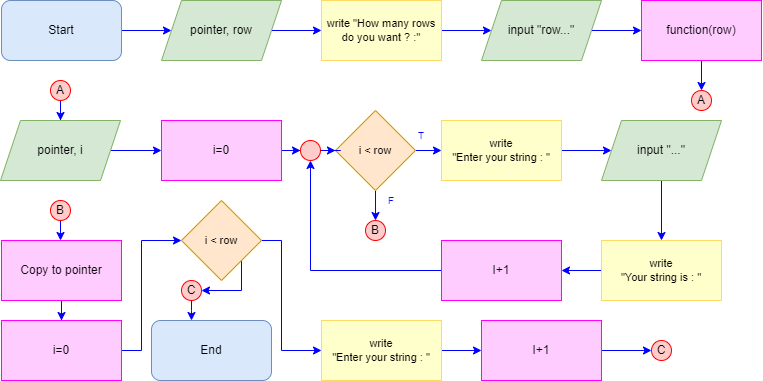

The diagram above was exported from draw.io. Its source (the exported page's mxGraphModel, read from the mxfile embedded in the PNG):
<mxGraphModel dx="877" dy="930" grid="1" gridSize="10" guides="1" tooltips="1" connect="1" arrows="1" fold="1" page="1" pageScale="1" pageWidth="827" pageHeight="1169" math="0" shadow="0">
  <root>
    <mxCell id="0" />
    <mxCell id="1" parent="0" />
    <mxCell id="3kbfPJICYh6IDhDmhpvJ-1" style="edgeStyle=orthogonalEdgeStyle;rounded=0;orthogonalLoop=1;jettySize=auto;html=1;strokeColor=#0000FF;" parent="1" source="3kbfPJICYh6IDhDmhpvJ-2" target="3kbfPJICYh6IDhDmhpvJ-4" edge="1">
      <mxGeometry relative="1" as="geometry" />
    </mxCell>
    <mxCell id="3kbfPJICYh6IDhDmhpvJ-2" value="Start" style="rounded=1;whiteSpace=wrap;html=1;fillColor=#dae8fc;strokeColor=#6c8ebf;" parent="1" vertex="1">
      <mxGeometry x="40" y="40" width="120" height="60" as="geometry" />
    </mxCell>
    <mxCell id="ifgtBYqmXfl11kZ3YnGU-4" style="edgeStyle=orthogonalEdgeStyle;shape=connector;rounded=0;orthogonalLoop=1;jettySize=auto;html=1;labelBackgroundColor=default;strokeColor=#0000FF;fontFamily=Helvetica;fontSize=11;fontColor=default;endArrow=classic;" parent="1" source="3kbfPJICYh6IDhDmhpvJ-4" target="ZA9F1uUjbqdG_raDn0ou-1" edge="1">
      <mxGeometry relative="1" as="geometry">
        <mxPoint x="370" y="70" as="targetPoint" />
      </mxGeometry>
    </mxCell>
    <mxCell id="3kbfPJICYh6IDhDmhpvJ-4" value="pointer, row" style="shape=parallelogram;perimeter=parallelogramPerimeter;whiteSpace=wrap;html=1;fixedSize=1;fillColor=#d5e8d4;strokeColor=#82b366;" parent="1" vertex="1">
      <mxGeometry x="200" y="40" width="120" height="60" as="geometry" />
    </mxCell>
    <mxCell id="ifgtBYqmXfl11kZ3YnGU-7" style="edgeStyle=orthogonalEdgeStyle;shape=connector;rounded=0;orthogonalLoop=1;jettySize=auto;html=1;labelBackgroundColor=default;strokeColor=#0000FF;fontFamily=Helvetica;fontSize=11;fontColor=default;endArrow=classic;" parent="1" source="ZA9F1uUjbqdG_raDn0ou-1" target="ZA9F1uUjbqdG_raDn0ou-2" edge="1">
      <mxGeometry relative="1" as="geometry">
        <mxPoint x="520" y="70" as="targetPoint" />
        <mxPoint x="470" y="70" as="sourcePoint" />
      </mxGeometry>
    </mxCell>
    <mxCell id="ifgtBYqmXfl11kZ3YnGU-20" value="End" style="rounded=1;whiteSpace=wrap;html=1;fillColor=#dae8fc;strokeColor=#6c8ebf;" parent="1" vertex="1">
      <mxGeometry x="190" y="360" width="120" height="60" as="geometry" />
    </mxCell>
    <mxCell id="ZA9F1uUjbqdG_raDn0ou-12" style="edgeStyle=orthogonalEdgeStyle;shape=connector;rounded=0;orthogonalLoop=1;jettySize=auto;html=1;labelBackgroundColor=default;strokeColor=#0000FF;fontFamily=Helvetica;fontSize=10;fontColor=#0000FF;endArrow=classic;" edge="1" parent="1" source="Ovm43xg3As_PpW4FH1iu-9" target="Ovm43xg3As_PpW4FH1iu-18">
      <mxGeometry relative="1" as="geometry" />
    </mxCell>
    <mxCell id="ZA9F1uUjbqdG_raDn0ou-20" style="edgeStyle=orthogonalEdgeStyle;shape=connector;rounded=0;orthogonalLoop=1;jettySize=auto;html=1;labelBackgroundColor=default;strokeColor=#0000FF;fontFamily=Helvetica;fontSize=10;fontColor=#0000FF;endArrow=classic;" edge="1" parent="1" source="Ovm43xg3As_PpW4FH1iu-9" target="ZA9F1uUjbqdG_raDn0ou-19">
      <mxGeometry relative="1" as="geometry" />
    </mxCell>
    <mxCell id="Ovm43xg3As_PpW4FH1iu-9" value="i &amp;lt; row" style="rhombus;whiteSpace=wrap;html=1;strokeColor=#d79b00;fontFamily=Helvetica;fontSize=11;fillColor=#ffe6cc;" parent="1" vertex="1">
      <mxGeometry x="374" y="150" width="80" height="80" as="geometry" />
    </mxCell>
    <mxCell id="ZA9F1uUjbqdG_raDn0ou-5" style="edgeStyle=orthogonalEdgeStyle;shape=connector;rounded=0;orthogonalLoop=1;jettySize=auto;html=1;labelBackgroundColor=default;strokeColor=#0000FF;fontFamily=Helvetica;fontSize=10;fontColor=#0000FF;endArrow=classic;" edge="1" parent="1" source="Ovm43xg3As_PpW4FH1iu-14" target="TdxvUBjZPPoMs1UXN-aR-9">
      <mxGeometry relative="1" as="geometry" />
    </mxCell>
    <mxCell id="Ovm43xg3As_PpW4FH1iu-14" value="function(row)" style="whiteSpace=wrap;html=1;fillColor=#FFCCFF;strokeColor=#FF00FF;" parent="1" vertex="1">
      <mxGeometry x="680.0000000000001" y="40" width="120" height="60" as="geometry" />
    </mxCell>
    <mxCell id="ZA9F1uUjbqdG_raDn0ou-14" style="edgeStyle=orthogonalEdgeStyle;shape=connector;rounded=0;orthogonalLoop=1;jettySize=auto;html=1;labelBackgroundColor=default;strokeColor=#0000FF;fontFamily=Helvetica;fontSize=10;fontColor=#0000FF;endArrow=classic;" edge="1" parent="1" source="Ovm43xg3As_PpW4FH1iu-18" target="ZA9F1uUjbqdG_raDn0ou-13">
      <mxGeometry relative="1" as="geometry" />
    </mxCell>
    <mxCell id="Ovm43xg3As_PpW4FH1iu-18" value="write &lt;br&gt;&quot;Enter your string : &quot;" style="rounded=0;whiteSpace=wrap;html=1;strokeColor=#FFD966;fontFamily=Helvetica;fontSize=11;fillColor=#FFFFCC;" parent="1" vertex="1">
      <mxGeometry x="480" y="160" width="120" height="60" as="geometry" />
    </mxCell>
    <mxCell id="ZA9F1uUjbqdG_raDn0ou-24" style="edgeStyle=orthogonalEdgeStyle;shape=connector;rounded=0;orthogonalLoop=1;jettySize=auto;html=1;labelBackgroundColor=default;strokeColor=#0000FF;fontFamily=Helvetica;fontSize=10;fontColor=#0000FF;endArrow=classic;" edge="1" parent="1" source="TdxvUBjZPPoMs1UXN-aR-1" target="ZA9F1uUjbqdG_raDn0ou-23">
      <mxGeometry relative="1" as="geometry">
        <Array as="points">
          <mxPoint x="100" y="300" />
          <mxPoint x="100" y="300" />
        </Array>
      </mxGeometry>
    </mxCell>
    <mxCell id="TdxvUBjZPPoMs1UXN-aR-1" value="B" style="ellipse;whiteSpace=wrap;html=1;aspect=fixed;strokeColor=#FF0000;fontFamily=Helvetica;fontSize=12;fontColor=default;fillColor=#FFCCCC;" parent="1" vertex="1">
      <mxGeometry x="89" y="240" width="20" height="20" as="geometry" />
    </mxCell>
    <mxCell id="TdxvUBjZPPoMs1UXN-aR-9" value="A" style="ellipse;whiteSpace=wrap;html=1;aspect=fixed;strokeColor=#FF0000;fontFamily=Helvetica;fontSize=12;fontColor=default;fillColor=#FFCCCC;" parent="1" vertex="1">
      <mxGeometry x="730" y="130" width="20" height="20" as="geometry" />
    </mxCell>
    <mxCell id="ZA9F1uUjbqdG_raDn0ou-10" style="edgeStyle=orthogonalEdgeStyle;shape=connector;rounded=0;orthogonalLoop=1;jettySize=auto;html=1;labelBackgroundColor=default;strokeColor=#0000FF;fontFamily=Helvetica;fontSize=10;fontColor=#0000FF;endArrow=classic;" edge="1" parent="1" source="Bi78oZQo2x00Or0-HXV7-5" target="Bi78oZQo2x00Or0-HXV7-19">
      <mxGeometry relative="1" as="geometry">
        <mxPoint x="350" y="190" as="targetPoint" />
      </mxGeometry>
    </mxCell>
    <mxCell id="Bi78oZQo2x00Or0-HXV7-5" value="i=0" style="whiteSpace=wrap;html=1;fillColor=#FFCCFF;strokeColor=#FF00FF;" parent="1" vertex="1">
      <mxGeometry x="200.0000000000001" y="160" width="120" height="60" as="geometry" />
    </mxCell>
    <mxCell id="Bi78oZQo2x00Or0-HXV7-12" value="&lt;font color=&quot;#0000ff&quot; style=&quot;font-size: 10px;&quot;&gt;T&lt;/font&gt;" style="text;strokeColor=none;fillColor=none;align=center;verticalAlign=middle;spacingLeft=4;spacingRight=4;overflow=hidden;points=[[0,0.5],[1,0.5]];portConstraint=eastwest;rotatable=0;whiteSpace=wrap;html=1;fontFamily=Helvetica;fontSize=11;fontColor=default;" parent="1" vertex="1">
      <mxGeometry x="420" y="160" width="80" height="30" as="geometry" />
    </mxCell>
    <mxCell id="Bi78oZQo2x00Or0-HXV7-13" value="&lt;font color=&quot;#0000ff&quot;&gt;&lt;span style=&quot;font-size: 10px;&quot;&gt;F&lt;/span&gt;&lt;/font&gt;" style="text;strokeColor=none;fillColor=none;align=center;verticalAlign=middle;spacingLeft=4;spacingRight=4;overflow=hidden;points=[[0,0.5],[1,0.5]];portConstraint=eastwest;rotatable=0;whiteSpace=wrap;html=1;fontFamily=Helvetica;fontSize=11;fontColor=default;" parent="1" vertex="1">
      <mxGeometry x="390" y="230" width="80" height="20" as="geometry" />
    </mxCell>
    <mxCell id="ZA9F1uUjbqdG_raDn0ou-11" style="edgeStyle=orthogonalEdgeStyle;shape=connector;rounded=0;orthogonalLoop=1;jettySize=auto;html=1;labelBackgroundColor=default;strokeColor=#0000FF;fontFamily=Helvetica;fontSize=10;fontColor=#0000FF;endArrow=classic;" edge="1" parent="1" source="Bi78oZQo2x00Or0-HXV7-19" target="Ovm43xg3As_PpW4FH1iu-9">
      <mxGeometry relative="1" as="geometry" />
    </mxCell>
    <mxCell id="Bi78oZQo2x00Or0-HXV7-19" value="" style="ellipse;whiteSpace=wrap;html=1;aspect=fixed;strokeColor=#FF0000;fontFamily=Helvetica;fontSize=12;fontColor=default;fillColor=#FFCCCC;" parent="1" vertex="1">
      <mxGeometry x="339" y="180" width="20" height="20" as="geometry" />
    </mxCell>
    <mxCell id="ZA9F1uUjbqdG_raDn0ou-1" value="write &quot;How many rows do you want ? :&quot;" style="rounded=0;whiteSpace=wrap;html=1;strokeColor=#FFD966;fontFamily=Helvetica;fontSize=11;fillColor=#FFFFCC;" vertex="1" parent="1">
      <mxGeometry x="360" y="40" width="120" height="60" as="geometry" />
    </mxCell>
    <mxCell id="ZA9F1uUjbqdG_raDn0ou-3" style="edgeStyle=orthogonalEdgeStyle;shape=connector;rounded=0;orthogonalLoop=1;jettySize=auto;html=1;labelBackgroundColor=default;strokeColor=#0000FF;fontFamily=Helvetica;fontSize=10;fontColor=#0000FF;endArrow=classic;" edge="1" parent="1" source="ZA9F1uUjbqdG_raDn0ou-2" target="Ovm43xg3As_PpW4FH1iu-14">
      <mxGeometry relative="1" as="geometry" />
    </mxCell>
    <mxCell id="ZA9F1uUjbqdG_raDn0ou-2" value="input &quot;row...&quot;" style="shape=parallelogram;perimeter=parallelogramPerimeter;whiteSpace=wrap;html=1;fixedSize=1;fillColor=#d5e8d4;strokeColor=#82b366;" vertex="1" parent="1">
      <mxGeometry x="520" y="40" width="120" height="60" as="geometry" />
    </mxCell>
    <mxCell id="ZA9F1uUjbqdG_raDn0ou-8" style="edgeStyle=orthogonalEdgeStyle;shape=connector;rounded=0;orthogonalLoop=1;jettySize=auto;html=1;labelBackgroundColor=default;strokeColor=#0000FF;fontFamily=Helvetica;fontSize=10;fontColor=#0000FF;endArrow=classic;" edge="1" parent="1" source="ZA9F1uUjbqdG_raDn0ou-6" target="ZA9F1uUjbqdG_raDn0ou-7">
      <mxGeometry relative="1" as="geometry" />
    </mxCell>
    <mxCell id="ZA9F1uUjbqdG_raDn0ou-6" value="A" style="ellipse;whiteSpace=wrap;html=1;aspect=fixed;strokeColor=#FF0000;fontFamily=Helvetica;fontSize=12;fontColor=default;fillColor=#FFCCCC;" vertex="1" parent="1">
      <mxGeometry x="89" y="120" width="20" height="20" as="geometry" />
    </mxCell>
    <mxCell id="ZA9F1uUjbqdG_raDn0ou-9" style="edgeStyle=orthogonalEdgeStyle;shape=connector;rounded=0;orthogonalLoop=1;jettySize=auto;html=1;labelBackgroundColor=default;strokeColor=#0000FF;fontFamily=Helvetica;fontSize=10;fontColor=#0000FF;endArrow=classic;" edge="1" parent="1" source="ZA9F1uUjbqdG_raDn0ou-7" target="Bi78oZQo2x00Or0-HXV7-5">
      <mxGeometry relative="1" as="geometry" />
    </mxCell>
    <mxCell id="ZA9F1uUjbqdG_raDn0ou-7" value="pointer, i" style="shape=parallelogram;perimeter=parallelogramPerimeter;whiteSpace=wrap;html=1;fixedSize=1;fillColor=#d5e8d4;strokeColor=#82b366;" vertex="1" parent="1">
      <mxGeometry x="39" y="160" width="120" height="60" as="geometry" />
    </mxCell>
    <mxCell id="ZA9F1uUjbqdG_raDn0ou-17" style="edgeStyle=orthogonalEdgeStyle;shape=connector;rounded=0;orthogonalLoop=1;jettySize=auto;html=1;labelBackgroundColor=default;strokeColor=#0000FF;fontFamily=Helvetica;fontSize=10;fontColor=#0000FF;endArrow=classic;" edge="1" parent="1" source="ZA9F1uUjbqdG_raDn0ou-13" target="ZA9F1uUjbqdG_raDn0ou-15">
      <mxGeometry relative="1" as="geometry" />
    </mxCell>
    <mxCell id="ZA9F1uUjbqdG_raDn0ou-13" value="input &quot;...&quot;" style="shape=parallelogram;perimeter=parallelogramPerimeter;whiteSpace=wrap;html=1;fixedSize=1;fillColor=#d5e8d4;strokeColor=#82b366;" vertex="1" parent="1">
      <mxGeometry x="640" y="160" width="120" height="60" as="geometry" />
    </mxCell>
    <mxCell id="ZA9F1uUjbqdG_raDn0ou-33" style="edgeStyle=orthogonalEdgeStyle;shape=connector;rounded=0;orthogonalLoop=1;jettySize=auto;html=1;labelBackgroundColor=default;strokeColor=#0000FF;fontFamily=Helvetica;fontSize=10;fontColor=#0000FF;endArrow=classic;" edge="1" parent="1" source="ZA9F1uUjbqdG_raDn0ou-15" target="ZA9F1uUjbqdG_raDn0ou-16">
      <mxGeometry relative="1" as="geometry" />
    </mxCell>
    <mxCell id="ZA9F1uUjbqdG_raDn0ou-15" value="write &lt;br&gt;&quot;Your string is : &quot;" style="rounded=0;whiteSpace=wrap;html=1;strokeColor=#FFD966;fontFamily=Helvetica;fontSize=11;fillColor=#FFFFCC;" vertex="1" parent="1">
      <mxGeometry x="640" y="280" width="120" height="60" as="geometry" />
    </mxCell>
    <mxCell id="ZA9F1uUjbqdG_raDn0ou-18" style="edgeStyle=orthogonalEdgeStyle;shape=connector;rounded=0;orthogonalLoop=1;jettySize=auto;html=1;labelBackgroundColor=default;strokeColor=#0000FF;fontFamily=Helvetica;fontSize=10;fontColor=#0000FF;endArrow=classic;" edge="1" parent="1" source="ZA9F1uUjbqdG_raDn0ou-16" target="Bi78oZQo2x00Or0-HXV7-19">
      <mxGeometry relative="1" as="geometry" />
    </mxCell>
    <mxCell id="ZA9F1uUjbqdG_raDn0ou-16" value="I+1" style="whiteSpace=wrap;html=1;fillColor=#FFCCFF;strokeColor=#FF00FF;" vertex="1" parent="1">
      <mxGeometry x="480.0000000000001" y="280" width="120" height="60" as="geometry" />
    </mxCell>
    <mxCell id="ZA9F1uUjbqdG_raDn0ou-19" value="B" style="ellipse;whiteSpace=wrap;html=1;aspect=fixed;strokeColor=#FF0000;fontFamily=Helvetica;fontSize=12;fontColor=default;fillColor=#FFCCCC;" vertex="1" parent="1">
      <mxGeometry x="404" y="260" width="20" height="20" as="geometry" />
    </mxCell>
    <mxCell id="ZA9F1uUjbqdG_raDn0ou-26" style="edgeStyle=orthogonalEdgeStyle;shape=connector;rounded=0;orthogonalLoop=1;jettySize=auto;html=1;labelBackgroundColor=default;strokeColor=#0000FF;fontFamily=Helvetica;fontSize=10;fontColor=#0000FF;endArrow=classic;" edge="1" parent="1" source="ZA9F1uUjbqdG_raDn0ou-23" target="ZA9F1uUjbqdG_raDn0ou-25">
      <mxGeometry relative="1" as="geometry" />
    </mxCell>
    <mxCell id="ZA9F1uUjbqdG_raDn0ou-23" value="Copy to pointer" style="whiteSpace=wrap;html=1;fillColor=#FFCCFF;strokeColor=#FF00FF;" vertex="1" parent="1">
      <mxGeometry x="40.000000000000114" y="280" width="120" height="60" as="geometry" />
    </mxCell>
    <mxCell id="ZA9F1uUjbqdG_raDn0ou-28" style="edgeStyle=orthogonalEdgeStyle;shape=connector;rounded=0;orthogonalLoop=1;jettySize=auto;html=1;labelBackgroundColor=default;strokeColor=#0000FF;fontFamily=Helvetica;fontSize=10;fontColor=#0000FF;endArrow=classic;" edge="1" parent="1" source="ZA9F1uUjbqdG_raDn0ou-25" target="ZA9F1uUjbqdG_raDn0ou-27">
      <mxGeometry relative="1" as="geometry">
        <Array as="points">
          <mxPoint x="180" y="390" />
          <mxPoint x="180" y="280" />
        </Array>
      </mxGeometry>
    </mxCell>
    <mxCell id="ZA9F1uUjbqdG_raDn0ou-25" value="i=0" style="whiteSpace=wrap;html=1;fillColor=#FFCCFF;strokeColor=#FF00FF;" vertex="1" parent="1">
      <mxGeometry x="40.000000000000114" y="360" width="120" height="60" as="geometry" />
    </mxCell>
    <mxCell id="ZA9F1uUjbqdG_raDn0ou-30" style="edgeStyle=orthogonalEdgeStyle;shape=connector;rounded=0;orthogonalLoop=1;jettySize=auto;html=1;labelBackgroundColor=default;strokeColor=#0000FF;fontFamily=Helvetica;fontSize=10;fontColor=#0000FF;endArrow=classic;" edge="1" parent="1" source="ZA9F1uUjbqdG_raDn0ou-27" target="ZA9F1uUjbqdG_raDn0ou-29">
      <mxGeometry relative="1" as="geometry">
        <Array as="points">
          <mxPoint x="320" y="280" />
          <mxPoint x="320" y="390" />
        </Array>
      </mxGeometry>
    </mxCell>
    <mxCell id="ZA9F1uUjbqdG_raDn0ou-38" style="edgeStyle=orthogonalEdgeStyle;shape=connector;rounded=0;orthogonalLoop=1;jettySize=auto;html=1;labelBackgroundColor=default;strokeColor=#0000FF;fontFamily=Helvetica;fontSize=10;fontColor=#0000FF;endArrow=classic;" edge="1" parent="1" source="ZA9F1uUjbqdG_raDn0ou-27" target="ZA9F1uUjbqdG_raDn0ou-37">
      <mxGeometry relative="1" as="geometry">
        <Array as="points">
          <mxPoint x="280" y="330" />
        </Array>
      </mxGeometry>
    </mxCell>
    <mxCell id="ZA9F1uUjbqdG_raDn0ou-27" value="i &amp;lt; row" style="rhombus;whiteSpace=wrap;html=1;strokeColor=#d79b00;fontFamily=Helvetica;fontSize=11;fillColor=#ffe6cc;" vertex="1" parent="1">
      <mxGeometry x="220" y="240" width="80" height="80" as="geometry" />
    </mxCell>
    <mxCell id="ZA9F1uUjbqdG_raDn0ou-34" style="edgeStyle=orthogonalEdgeStyle;shape=connector;rounded=0;orthogonalLoop=1;jettySize=auto;html=1;labelBackgroundColor=default;strokeColor=#0000FF;fontFamily=Helvetica;fontSize=10;fontColor=#0000FF;endArrow=classic;" edge="1" parent="1" source="ZA9F1uUjbqdG_raDn0ou-29" target="ZA9F1uUjbqdG_raDn0ou-32">
      <mxGeometry relative="1" as="geometry" />
    </mxCell>
    <mxCell id="ZA9F1uUjbqdG_raDn0ou-29" value="write &lt;br&gt;&quot;Enter your string : &quot;" style="rounded=0;whiteSpace=wrap;html=1;strokeColor=#FFD966;fontFamily=Helvetica;fontSize=11;fillColor=#FFFFCC;" vertex="1" parent="1">
      <mxGeometry x="360" y="360" width="120" height="60" as="geometry" />
    </mxCell>
    <mxCell id="ZA9F1uUjbqdG_raDn0ou-36" style="edgeStyle=orthogonalEdgeStyle;shape=connector;rounded=0;orthogonalLoop=1;jettySize=auto;html=1;labelBackgroundColor=default;strokeColor=#0000FF;fontFamily=Helvetica;fontSize=10;fontColor=#0000FF;endArrow=classic;" edge="1" parent="1" source="ZA9F1uUjbqdG_raDn0ou-32" target="ZA9F1uUjbqdG_raDn0ou-35">
      <mxGeometry relative="1" as="geometry" />
    </mxCell>
    <mxCell id="ZA9F1uUjbqdG_raDn0ou-32" value="I+1" style="whiteSpace=wrap;html=1;fillColor=#FFCCFF;strokeColor=#FF00FF;" vertex="1" parent="1">
      <mxGeometry x="520.0000000000001" y="360" width="120" height="60" as="geometry" />
    </mxCell>
    <mxCell id="ZA9F1uUjbqdG_raDn0ou-35" value="C" style="ellipse;whiteSpace=wrap;html=1;aspect=fixed;strokeColor=#FF0000;fontFamily=Helvetica;fontSize=12;fontColor=default;fillColor=#FFCCCC;" vertex="1" parent="1">
      <mxGeometry x="690" y="380" width="20" height="20" as="geometry" />
    </mxCell>
    <mxCell id="ZA9F1uUjbqdG_raDn0ou-39" style="edgeStyle=orthogonalEdgeStyle;shape=connector;rounded=0;orthogonalLoop=1;jettySize=auto;html=1;labelBackgroundColor=default;strokeColor=#0000FF;fontFamily=Helvetica;fontSize=10;fontColor=#0000FF;endArrow=classic;" edge="1" parent="1" source="ZA9F1uUjbqdG_raDn0ou-37" target="ifgtBYqmXfl11kZ3YnGU-20">
      <mxGeometry relative="1" as="geometry">
        <Array as="points">
          <mxPoint x="230" y="350" />
          <mxPoint x="230" y="350" />
        </Array>
      </mxGeometry>
    </mxCell>
    <mxCell id="ZA9F1uUjbqdG_raDn0ou-37" value="C" style="ellipse;whiteSpace=wrap;html=1;aspect=fixed;strokeColor=#FF0000;fontFamily=Helvetica;fontSize=12;fontColor=default;fillColor=#FFCCCC;" vertex="1" parent="1">
      <mxGeometry x="220" y="320" width="20" height="20" as="geometry" />
    </mxCell>
  </root>
</mxGraphModel>